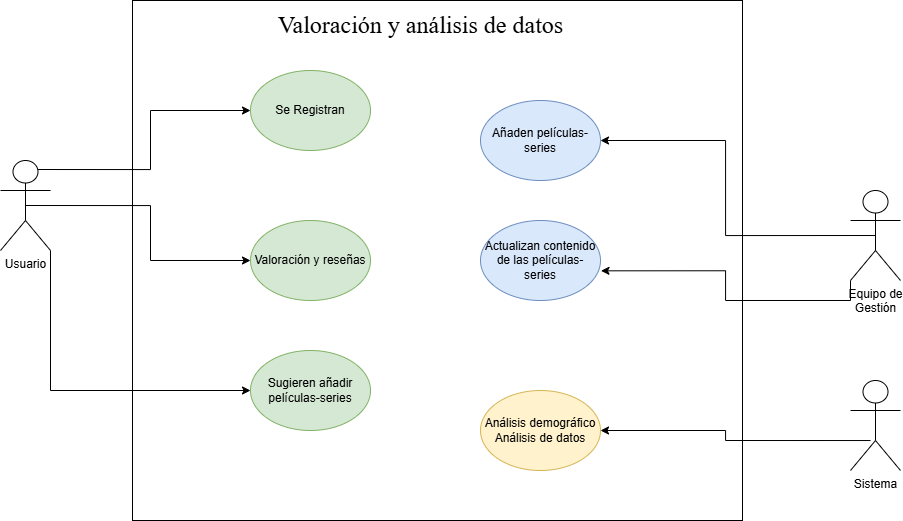

The diagram above was exported from draw.io. Its source (the exported page's mxGraphModel, read from the mxfile embedded in the PNG):
<mxGraphModel dx="2728" dy="1052" grid="1" gridSize="10" guides="1" tooltips="1" connect="1" arrows="1" fold="1" page="1" pageScale="1" pageWidth="827" pageHeight="1169" background="none" math="0" shadow="0">
  <root>
    <mxCell id="0" />
    <mxCell id="1" parent="0" />
    <mxCell id="M1q4JJuO7d_BtJ8CG8Ce-25" value="" style="rounded=0;whiteSpace=wrap;html=1;fillColor=none;" vertex="1" parent="1">
      <mxGeometry x="92" y="260" width="610" height="520" as="geometry" />
    </mxCell>
    <mxCell id="M1q4JJuO7d_BtJ8CG8Ce-11" style="edgeStyle=orthogonalEdgeStyle;rounded=0;orthogonalLoop=1;jettySize=auto;html=1;entryX=0;entryY=0.5;entryDx=0;entryDy=0;exitX=0.75;exitY=0.1;exitDx=0;exitDy=0;exitPerimeter=0;" edge="1" parent="1" source="M1q4JJuO7d_BtJ8CG8Ce-1" target="M1q4JJuO7d_BtJ8CG8Ce-5">
      <mxGeometry relative="1" as="geometry">
        <mxPoint x="-40" y="440" as="sourcePoint" />
      </mxGeometry>
    </mxCell>
    <mxCell id="M1q4JJuO7d_BtJ8CG8Ce-12" style="edgeStyle=orthogonalEdgeStyle;rounded=0;orthogonalLoop=1;jettySize=auto;html=1;exitX=0.5;exitY=0.5;exitDx=0;exitDy=0;exitPerimeter=0;" edge="1" parent="1" source="M1q4JJuO7d_BtJ8CG8Ce-1" target="M1q4JJuO7d_BtJ8CG8Ce-6">
      <mxGeometry relative="1" as="geometry" />
    </mxCell>
    <mxCell id="M1q4JJuO7d_BtJ8CG8Ce-13" style="edgeStyle=orthogonalEdgeStyle;rounded=0;orthogonalLoop=1;jettySize=auto;html=1;exitX=1;exitY=1;exitDx=0;exitDy=0;exitPerimeter=0;entryX=0;entryY=0.5;entryDx=0;entryDy=0;" edge="1" parent="1" source="M1q4JJuO7d_BtJ8CG8Ce-1" target="M1q4JJuO7d_BtJ8CG8Ce-7">
      <mxGeometry relative="1" as="geometry" />
    </mxCell>
    <mxCell id="M1q4JJuO7d_BtJ8CG8Ce-1" value="Usuario" style="shape=umlActor;verticalLabelPosition=bottom;verticalAlign=top;html=1;outlineConnect=0;" vertex="1" parent="1">
      <mxGeometry x="-40" y="420" width="50" height="90" as="geometry" />
    </mxCell>
    <mxCell id="M1q4JJuO7d_BtJ8CG8Ce-19" style="edgeStyle=orthogonalEdgeStyle;rounded=0;orthogonalLoop=1;jettySize=auto;html=1;entryX=1;entryY=0.5;entryDx=0;entryDy=0;exitX=0.5;exitY=0.5;exitDx=0;exitDy=0;exitPerimeter=0;" edge="1" parent="1" source="M1q4JJuO7d_BtJ8CG8Ce-2" target="M1q4JJuO7d_BtJ8CG8Ce-8">
      <mxGeometry relative="1" as="geometry" />
    </mxCell>
    <mxCell id="M1q4JJuO7d_BtJ8CG8Ce-2" value="Equipo de&lt;div&gt;Gestión&lt;/div&gt;" style="shape=umlActor;verticalLabelPosition=bottom;verticalAlign=top;html=1;outlineConnect=0;" vertex="1" parent="1">
      <mxGeometry x="810" y="450" width="50" height="90" as="geometry" />
    </mxCell>
    <mxCell id="M1q4JJuO7d_BtJ8CG8Ce-5" value="Se Registran" style="ellipse;whiteSpace=wrap;html=1;fillColor=#d5e8d4;strokeColor=#82b366;" vertex="1" parent="1">
      <mxGeometry x="210" y="330" width="120" height="80" as="geometry" />
    </mxCell>
    <mxCell id="M1q4JJuO7d_BtJ8CG8Ce-6" value="Valoración y reseñas" style="ellipse;whiteSpace=wrap;html=1;fillColor=#d5e8d4;strokeColor=#82b366;" vertex="1" parent="1">
      <mxGeometry x="210" y="480" width="120" height="80" as="geometry" />
    </mxCell>
    <mxCell id="M1q4JJuO7d_BtJ8CG8Ce-7" value="Sugieren añadir películas-series" style="ellipse;whiteSpace=wrap;html=1;fillColor=#d5e8d4;strokeColor=#82b366;" vertex="1" parent="1">
      <mxGeometry x="210" y="610" width="120" height="80" as="geometry" />
    </mxCell>
    <mxCell id="M1q4JJuO7d_BtJ8CG8Ce-8" value="Añaden películas-series" style="ellipse;whiteSpace=wrap;html=1;fillColor=#dae8fc;strokeColor=#6c8ebf;" vertex="1" parent="1">
      <mxGeometry x="440" y="360" width="120" height="80" as="geometry" />
    </mxCell>
    <mxCell id="M1q4JJuO7d_BtJ8CG8Ce-9" value="Actualizan contenido de las películas-series" style="ellipse;whiteSpace=wrap;html=1;fillColor=#dae8fc;strokeColor=#6c8ebf;" vertex="1" parent="1">
      <mxGeometry x="440" y="480" width="120" height="80" as="geometry" />
    </mxCell>
    <mxCell id="M1q4JJuO7d_BtJ8CG8Ce-15" style="edgeStyle=orthogonalEdgeStyle;rounded=0;orthogonalLoop=1;jettySize=auto;html=1;entryX=1.004;entryY=0.629;entryDx=0;entryDy=0;entryPerimeter=0;exitX=0;exitY=1;exitDx=0;exitDy=0;exitPerimeter=0;" edge="1" parent="1" source="M1q4JJuO7d_BtJ8CG8Ce-2" target="M1q4JJuO7d_BtJ8CG8Ce-9">
      <mxGeometry relative="1" as="geometry">
        <mxPoint x="810" y="500" as="sourcePoint" />
      </mxGeometry>
    </mxCell>
    <mxCell id="M1q4JJuO7d_BtJ8CG8Ce-20" value="Análisis demográfico&lt;div&gt;Análisis de datos&lt;/div&gt;" style="ellipse;whiteSpace=wrap;html=1;fillColor=#fff2cc;strokeColor=#d6b656;" vertex="1" parent="1">
      <mxGeometry x="440" y="650" width="120" height="80" as="geometry" />
    </mxCell>
    <mxCell id="M1q4JJuO7d_BtJ8CG8Ce-26" style="edgeStyle=orthogonalEdgeStyle;rounded=0;orthogonalLoop=1;jettySize=auto;html=1;exitX=0.4;exitY=0.667;exitDx=0;exitDy=0;exitPerimeter=0;" edge="1" parent="1" source="M1q4JJuO7d_BtJ8CG8Ce-21" target="M1q4JJuO7d_BtJ8CG8Ce-20">
      <mxGeometry relative="1" as="geometry" />
    </mxCell>
    <mxCell id="M1q4JJuO7d_BtJ8CG8Ce-21" value="Sistema" style="shape=umlActor;verticalLabelPosition=bottom;verticalAlign=top;html=1;outlineConnect=0;" vertex="1" parent="1">
      <mxGeometry x="810" y="640" width="50" height="90" as="geometry" />
    </mxCell>
    <mxCell id="M1q4JJuO7d_BtJ8CG8Ce-28" value="Valoración y análisis de datos" style="text;strokeColor=none;fillColor=none;html=1;fontSize=24;fontStyle=0;verticalAlign=middle;align=center;fontFamily=Times New Roman;horizontal=1;labelBackgroundColor=none;textShadow=0;" vertex="1" parent="1">
      <mxGeometry x="350" y="270" width="60" height="30" as="geometry" />
    </mxCell>
  </root>
</mxGraphModel>